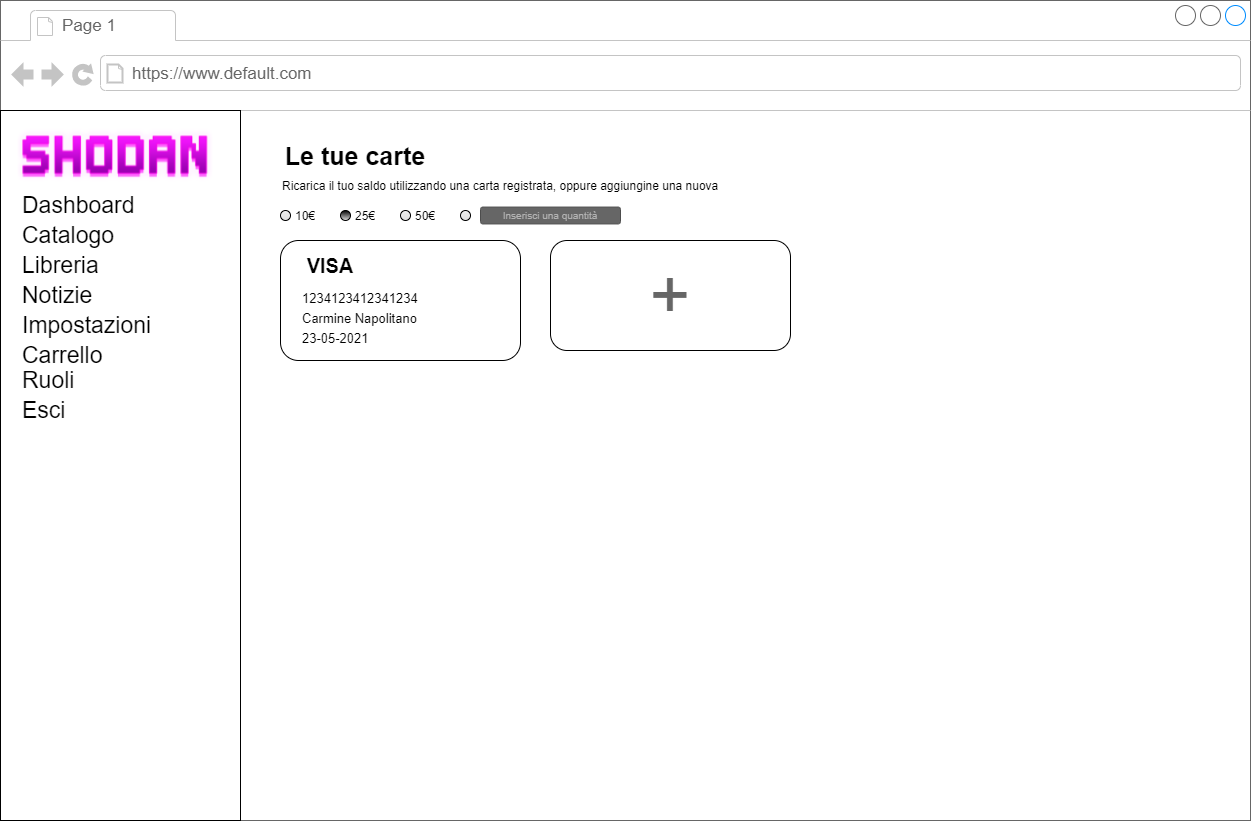

The diagram above was exported from draw.io. Its source (the exported page's mxGraphModel, read from the mxfile embedded in the PNG):
<mxGraphModel dx="1367" dy="779" grid="1" gridSize="10" guides="1" tooltips="1" connect="1" arrows="1" fold="1" page="1" pageScale="1" pageWidth="1100" pageHeight="850" background="#ffffff" math="0" shadow="0">
  <root>
    <mxCell id="0" />
    <mxCell id="1" parent="0" />
    <mxCell id="l2uP63d1fg3S248sr8ni-1" value="" style="strokeWidth=1;shadow=0;dashed=0;align=center;html=1;shape=mxgraph.mockup.containers.browserWindow;rSize=0;strokeColor=#666666;mainText=,;recursiveResize=0;rounded=0;labelBackgroundColor=none;fontFamily=Verdana;fontSize=12" parent="1" vertex="1">
      <mxGeometry x="80" y="80" width="1250" height="820" as="geometry" />
    </mxCell>
    <mxCell id="l2uP63d1fg3S248sr8ni-2" value="Page 1" style="strokeWidth=1;shadow=0;dashed=0;align=center;html=1;shape=mxgraph.mockup.containers.anchor;fontSize=17;fontColor=#666666;align=left;" parent="l2uP63d1fg3S248sr8ni-1" vertex="1">
      <mxGeometry x="60" y="12" width="110" height="26" as="geometry" />
    </mxCell>
    <mxCell id="l2uP63d1fg3S248sr8ni-3" value="https://www.default.com" style="strokeWidth=1;shadow=0;dashed=0;align=center;html=1;shape=mxgraph.mockup.containers.anchor;rSize=0;fontSize=17;fontColor=#666666;align=left;" parent="l2uP63d1fg3S248sr8ni-1" vertex="1">
      <mxGeometry x="130" y="60" width="250" height="26" as="geometry" />
    </mxCell>
    <mxCell id="l2uP63d1fg3S248sr8ni-4" value="" style="rounded=0;whiteSpace=wrap;html=1;" parent="l2uP63d1fg3S248sr8ni-1" vertex="1">
      <mxGeometry y="110" width="240" height="710" as="geometry" />
    </mxCell>
    <mxCell id="l2uP63d1fg3S248sr8ni-5" value="Dashboard" style="text;html=1;strokeColor=none;fillColor=none;align=left;verticalAlign=middle;whiteSpace=wrap;rounded=0;fontSize=23;" parent="l2uP63d1fg3S248sr8ni-1" vertex="1">
      <mxGeometry x="20" y="190" width="110" height="30" as="geometry" />
    </mxCell>
    <mxCell id="l2uP63d1fg3S248sr8ni-6" value="Catalogo" style="text;html=1;strokeColor=none;fillColor=none;align=left;verticalAlign=middle;whiteSpace=wrap;rounded=0;fontSize=23;" parent="l2uP63d1fg3S248sr8ni-1" vertex="1">
      <mxGeometry x="20" y="220" width="110" height="30" as="geometry" />
    </mxCell>
    <mxCell id="l2uP63d1fg3S248sr8ni-7" value="Libreria" style="text;html=1;strokeColor=none;fillColor=none;align=left;verticalAlign=middle;whiteSpace=wrap;rounded=0;fontSize=23;" parent="l2uP63d1fg3S248sr8ni-1" vertex="1">
      <mxGeometry x="20" y="250" width="110" height="30" as="geometry" />
    </mxCell>
    <mxCell id="l2uP63d1fg3S248sr8ni-8" value="Notizie" style="text;html=1;strokeColor=none;fillColor=none;align=left;verticalAlign=middle;whiteSpace=wrap;rounded=0;fontSize=23;" parent="l2uP63d1fg3S248sr8ni-1" vertex="1">
      <mxGeometry x="20" y="280" width="110" height="30" as="geometry" />
    </mxCell>
    <mxCell id="l2uP63d1fg3S248sr8ni-9" value="Impostazioni" style="text;html=1;strokeColor=none;fillColor=none;align=left;verticalAlign=middle;whiteSpace=wrap;rounded=0;fontSize=23;" parent="l2uP63d1fg3S248sr8ni-1" vertex="1">
      <mxGeometry x="20" y="310" width="130" height="30" as="geometry" />
    </mxCell>
    <mxCell id="l2uP63d1fg3S248sr8ni-10" value="Carrello&amp;nbsp; &amp;nbsp; &amp;nbsp; &amp;nbsp; &amp;nbsp; &amp;nbsp; &amp;nbsp; &amp;nbsp;&amp;nbsp;" style="text;html=1;strokeColor=none;fillColor=none;align=left;verticalAlign=middle;whiteSpace=wrap;rounded=0;fontSize=23;" parent="l2uP63d1fg3S248sr8ni-1" vertex="1">
      <mxGeometry x="20" y="340" width="200" height="30" as="geometry" />
    </mxCell>
    <mxCell id="l2uP63d1fg3S248sr8ni-11" value="Ruoli" style="text;html=1;strokeColor=none;fillColor=none;align=left;verticalAlign=middle;whiteSpace=wrap;rounded=0;fontSize=23;" parent="l2uP63d1fg3S248sr8ni-1" vertex="1">
      <mxGeometry x="20" y="365" width="110" height="30" as="geometry" />
    </mxCell>
    <mxCell id="l2uP63d1fg3S248sr8ni-12" value="Esci" style="text;html=1;strokeColor=none;fillColor=none;align=left;verticalAlign=middle;whiteSpace=wrap;rounded=0;fontSize=23;" parent="l2uP63d1fg3S248sr8ni-1" vertex="1">
      <mxGeometry x="20" y="395" width="110" height="30" as="geometry" />
    </mxCell>
    <mxCell id="l2uP63d1fg3S248sr8ni-28" value="&lt;font size=&quot;1&quot;&gt;&lt;b style=&quot;font-size: 25px&quot;&gt;Le tue carte&lt;/b&gt;&lt;/font&gt;" style="text;html=1;strokeColor=none;fillColor=none;align=center;verticalAlign=middle;whiteSpace=wrap;rounded=0;fontSize=10;" parent="l2uP63d1fg3S248sr8ni-1" vertex="1">
      <mxGeometry x="260" y="140" width="190" height="30" as="geometry" />
    </mxCell>
    <mxCell id="l2uP63d1fg3S248sr8ni-35" value="" style="shape=image;verticalLabelPosition=bottom;labelBackgroundColor=#ffffff;verticalAlign=top;aspect=fixed;imageAspect=0;image=data:image/png,(base64 omitted: 17016 chars);" parent="l2uP63d1fg3S248sr8ni-1" vertex="1">
      <mxGeometry x="17.569999999999993" y="126.5" width="194.87" height="57" as="geometry" />
    </mxCell>
    <mxCell id="l2uP63d1fg3S248sr8ni-36" value="Ricarica il tuo saldo utilizzando una carta registrata, oppure aggiungine una nuova" style="text;html=1;strokeColor=none;fillColor=none;align=left;verticalAlign=middle;whiteSpace=wrap;rounded=0;" parent="l2uP63d1fg3S248sr8ni-1" vertex="1">
      <mxGeometry x="280" y="170" width="500" height="30" as="geometry" />
    </mxCell>
    <mxCell id="l2uP63d1fg3S248sr8ni-37" value="" style="html=1;shadow=0;dashed=0;shape=mxgraph.bootstrap.radioButton2;labelPosition=right;verticalLabelPosition=middle;align=left;verticalAlign=middle;gradientColor=#DEDEDE;fillColor=#EDEDED;checked=0;spacing=5;checkedFill=#0085FC;checkedStroke=#ffffff;sketch=0;" parent="l2uP63d1fg3S248sr8ni-1" vertex="1">
      <mxGeometry x="280" y="210" width="10" height="10" as="geometry" />
    </mxCell>
    <mxCell id="l2uP63d1fg3S248sr8ni-38" value="10€" style="text;html=1;strokeColor=none;fillColor=none;align=center;verticalAlign=middle;whiteSpace=wrap;rounded=0;" parent="l2uP63d1fg3S248sr8ni-1" vertex="1">
      <mxGeometry x="290" y="200" width="30" height="30" as="geometry" />
    </mxCell>
    <mxCell id="l2uP63d1fg3S248sr8ni-39" value="" style="html=1;shadow=0;dashed=0;shape=mxgraph.bootstrap.radioButton2;labelPosition=right;verticalLabelPosition=middle;align=left;verticalAlign=middle;gradientColor=#DEDEDE;fillColor=#000000;checked=0;spacing=5;checkedFill=#0085FC;checkedStroke=#ffffff;sketch=0;" parent="l2uP63d1fg3S248sr8ni-1" vertex="1">
      <mxGeometry x="340" y="210" width="10" height="10" as="geometry" />
    </mxCell>
    <mxCell id="l2uP63d1fg3S248sr8ni-40" value="25€" style="text;html=1;strokeColor=none;fillColor=none;align=center;verticalAlign=middle;whiteSpace=wrap;rounded=0;" parent="l2uP63d1fg3S248sr8ni-1" vertex="1">
      <mxGeometry x="350" y="200" width="30" height="30" as="geometry" />
    </mxCell>
    <mxCell id="l2uP63d1fg3S248sr8ni-41" value="50€" style="text;html=1;strokeColor=none;fillColor=none;align=center;verticalAlign=middle;whiteSpace=wrap;rounded=0;" parent="l2uP63d1fg3S248sr8ni-1" vertex="1">
      <mxGeometry x="410" y="200" width="30" height="30" as="geometry" />
    </mxCell>
    <mxCell id="l2uP63d1fg3S248sr8ni-42" value="" style="html=1;shadow=0;dashed=0;shape=mxgraph.bootstrap.radioButton2;labelPosition=right;verticalLabelPosition=middle;align=left;verticalAlign=middle;gradientColor=#DEDEDE;fillColor=#EDEDED;checked=0;spacing=5;checkedFill=#0085FC;checkedStroke=#ffffff;sketch=0;" parent="l2uP63d1fg3S248sr8ni-1" vertex="1">
      <mxGeometry x="400" y="210" width="10" height="10" as="geometry" />
    </mxCell>
    <mxCell id="l2uP63d1fg3S248sr8ni-43" value="" style="html=1;shadow=0;dashed=0;shape=mxgraph.bootstrap.radioButton2;labelPosition=right;verticalLabelPosition=middle;align=left;verticalAlign=middle;gradientColor=#DEDEDE;fillColor=#EDEDED;checked=0;spacing=5;checkedFill=#0085FC;checkedStroke=#ffffff;sketch=0;" parent="l2uP63d1fg3S248sr8ni-1" vertex="1">
      <mxGeometry x="460" y="210" width="10" height="10" as="geometry" />
    </mxCell>
    <mxCell id="l2uP63d1fg3S248sr8ni-44" value="&lt;font color=&quot;#b3b3b3&quot;&gt;Inserisci una quantità&lt;/font&gt;" style="rounded=1;html=1;shadow=0;dashed=0;whiteSpace=wrap;fontSize=10;fillColor=#666666;align=center;strokeColor=#4D4D4D;fontColor=#ffffff;" parent="l2uP63d1fg3S248sr8ni-1" vertex="1">
      <mxGeometry x="480" y="206.56" width="140" height="16.88" as="geometry" />
    </mxCell>
    <mxCell id="l2uP63d1fg3S248sr8ni-46" value="" style="rounded=1;whiteSpace=wrap;html=1;fontColor=#B3B3B3;align=left;" parent="l2uP63d1fg3S248sr8ni-1" vertex="1">
      <mxGeometry x="280" y="240" width="240" height="120" as="geometry" />
    </mxCell>
    <mxCell id="l2uP63d1fg3S248sr8ni-73" value="" style="rounded=1;whiteSpace=wrap;html=1;fontColor=#B3B3B3;align=left;" parent="l2uP63d1fg3S248sr8ni-1" vertex="1">
      <mxGeometry x="550" y="240" width="240" height="110" as="geometry" />
    </mxCell>
    <mxCell id="l2uP63d1fg3S248sr8ni-74" value="&lt;font style=&quot;font-size: 70px&quot; color=&quot;#666666&quot;&gt;+&lt;/font&gt;" style="text;html=1;strokeColor=none;fillColor=none;align=center;verticalAlign=middle;whiteSpace=wrap;rounded=0;fontColor=#B3B3B3;" parent="l2uP63d1fg3S248sr8ni-1" vertex="1">
      <mxGeometry x="585" y="260" width="170" height="70" as="geometry" />
    </mxCell>
    <mxCell id="l2uP63d1fg3S248sr8ni-76" value="&lt;font color=&quot;#000000&quot; size=&quot;1&quot;&gt;&lt;b style=&quot;font-size: 20px&quot;&gt;VISA&lt;/b&gt;&lt;/font&gt;" style="text;html=1;strokeColor=none;fillColor=none;align=center;verticalAlign=middle;whiteSpace=wrap;rounded=0;fontSize=13;fontColor=#666666;" parent="l2uP63d1fg3S248sr8ni-1" vertex="1">
      <mxGeometry x="300" y="250" width="60" height="30" as="geometry" />
    </mxCell>
    <mxCell id="l2uP63d1fg3S248sr8ni-77" value="&lt;font style=&quot;font-size: 13px&quot;&gt;1234123412341234&lt;/font&gt;" style="text;html=1;strokeColor=none;fillColor=none;align=left;verticalAlign=middle;whiteSpace=wrap;rounded=0;fontSize=20;fontColor=#000000;" parent="l2uP63d1fg3S248sr8ni-1" vertex="1">
      <mxGeometry x="300" y="280" width="130" height="30" as="geometry" />
    </mxCell>
    <mxCell id="l2uP63d1fg3S248sr8ni-78" value="&lt;font style=&quot;font-size: 13px&quot;&gt;Carmine Napolitano&lt;/font&gt;" style="text;html=1;strokeColor=none;fillColor=none;align=left;verticalAlign=middle;whiteSpace=wrap;rounded=0;fontSize=20;fontColor=#000000;" parent="l2uP63d1fg3S248sr8ni-1" vertex="1">
      <mxGeometry x="300" y="300" width="130" height="30" as="geometry" />
    </mxCell>
    <mxCell id="l2uP63d1fg3S248sr8ni-79" value="&lt;font style=&quot;font-size: 13px&quot;&gt;23-05-2021&lt;/font&gt;" style="text;html=1;strokeColor=none;fillColor=none;align=left;verticalAlign=middle;whiteSpace=wrap;rounded=0;fontSize=20;fontColor=#000000;" parent="l2uP63d1fg3S248sr8ni-1" vertex="1">
      <mxGeometry x="300" y="320" width="130" height="30" as="geometry" />
    </mxCell>
  </root>
</mxGraphModel>